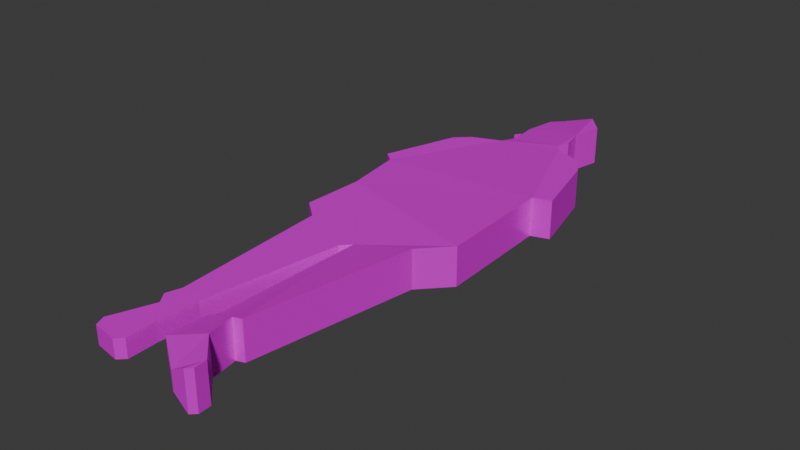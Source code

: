 # Source: round1-guy.blend  (saved by Blender 4.3.34; exported with 4.5.12 LTS)
import bpy
from mathutils import Matrix  # noqa: F401  (used for matrix-valued properties, if any)

bpy.ops.wm.read_factory_settings(use_empty=True)
scene = bpy.context.scene
scene.name = 'Scene'

# ---- collections
col_collection = bpy.data.collections.new('Collection'); scene.collection.children.link(col_collection)

# ---- images (referenced by path relative to the original .blend; pixels are not part of the script)
import os
ASSET_DIR = os.environ.get("B2B_ASSET_DIR", "")  # directory of the original .blend (textures are referenced by path, not embedded)
HERE = os.path.dirname(os.path.abspath(__file__))  # packed textures are extracted next to this script under _unpacked/

def load_image(name, relpath, width, height, colorspace="sRGB"):
    """Load a texture the original file referenced (path relative to the .blend, or extracted next to this script)."""
    p = next((c for c in (os.path.join(HERE, relpath), os.path.join(ASSET_DIR, relpath)) if relpath and os.path.exists(c)), "")
    if p:
        img = bpy.data.images.load(p, check_existing=True)
        img.name = name
    else:  # same state as the original file: an image datablock whose file is absent (Cycles renders it pink)
        img = bpy.data.images.new(name, width, height)
        img.source = "FILE"
        img.filepath = "//" + (relpath or name)
    img.colorspace_settings.name = colorspace
    return img
img_round1_guy_png = load_image('round1-guy.png', 'round1-guy.png', 1024, 1024, 'sRGB')

# ---- materials (node trees are filled in below, after node groups)
mat_material = bpy.data.materials.new('Material')
mat_material.alpha_threshold = 0.0
mat_material.roughness = 0.5
mat_material.line_color = (0.0, 0.0, 0.0, 1.0)

# ---- material node trees
mat_material.use_nodes = True; mat_material.node_tree.nodes.clear()
_N = mat_material.node_tree.nodes; _L = mat_material.node_tree.links
n0 = _N.new('ShaderNodeOutputMaterial'); n0.name = 'Material Output'; n0.location = (300, 300)
n1 = _N.new('ShaderNodeBsdfPrincipled'); n1.name = 'Principled BSDF'; n1.location = (10, 300)
n1.inputs[1].default_value = 0.3091
n1.inputs[2].default_value = 0.2909
n1.inputs[3].default_value = 1.0
n2 = _N.new('ShaderNodeTexImage'); n2.name = 'Image Texture'; n2.location = (-280, 280)
n2.image = img_round1_guy_png
_L.new(n1.outputs[0], n0.inputs[0])
_L.new(n2.outputs[0], n1.inputs[0])
n0.is_active_output = True

# ---- world
world_world = bpy.data.worlds.new('World'); scene.world = world_world
world_world.use_nodes = True; world_world.node_tree.nodes.clear()
_N = world_world.node_tree.nodes; _L = world_world.node_tree.links
n0 = _N.new('ShaderNodeOutputWorld'); n0.name = 'World Output'; n0.location = (300, 300)
n1 = _N.new('ShaderNodeBackground'); n1.name = 'Background'; n1.location = (10, 300)
n1.inputs[0].default_value = (0.05088, 0.05088, 0.05088, 1.0)
_L.new(n1.outputs[0], n0.inputs[0])
n0.is_active_output = True
world_world.color = (0.05088, 0.05088, 0.05088)
world_world.sun_shadow_jitter_overblur = 0.0

# ---- meshes
me_plane_001 = bpy.data.meshes.new('Plane.001')
me_plane_001.from_pydata([(0.2679, 1.936, 0.08212), (0.324, 2.179, 0.08212), (-0.08223, 2.31, 0.0), (0.1824, 2.337, 0.08212), (0.3133, 1.749, 0.08212), (0.2759, 1.658, 0.08212), (0.3187, 1.597, 0.08212), (0.5646, 1.49, 0.08212), (0.6501, 1.345, 0.08212), (0.7917, 0.768, 0.08212), (0.6501, 0.7199, 0.08212), (0.6848, -0.2209, 0.08212), (0.4764, -0.4427, 0.08212), (0.2572, -1.763, 0.08212), (0.1931, -1.787, 0.08212), (0.2251, -1.996, 0.08212), (0.4229, -2.185, 0.08212), (0.4282, -2.284, 0.08212), (0.3855, -2.324, 0.08212), (0.2465, -2.306, 0.0), (-0.05818, -2.092, 0.0), (-0.03947, -1.768, 0.0), (0.003293, -1.744, 0.0), (0.03269, -0.5336, 0.0), (-0.0368, -0.6084, 0.0), (-0.2105, -1.702, 0.0), (-0.2239, -2.033, 0.0), (-0.2185, -2.263, 0.0), (-0.272, -2.316, 0.0), (-0.4751, -2.282, 0.0), (-0.5099, -2.201, 0.0), (-0.3842, -1.87, 0.0), (-0.4484, -1.782, 0.0), (-0.411, -1.661, 0.0), (-0.4912, -0.3919, 0.0), (-0.6542, -0.2556, 0.0), (-0.6328, 0.2388, 0.0), (-0.705, 0.7279, 0.0), (-0.7958, 0.8001, 0.0), (-0.5954, 1.412, 0.0), (-0.4831, 1.519, 0.0), (-0.2453, 1.615, 0.0), (-0.1918, 1.717, 0.0), (-0.2399, 1.797, 0.0), (-0.1945, 1.848, 0.0), (-0.2052, 1.971, 0.0), (-0.1624, 2.227, 0.0), (-0.1624, 2.227, 0.0), (0.2679, 1.936, -0.2304), (0.324, 2.179, -0.2304), (-0.08223, 2.31, -0.1483), (0.1824, 2.337, -0.2304), (0.3133, 1.749, -0.2304), (0.2759, 1.658, -0.2304), (0.3187, 1.597, -0.2304), (0.5646, 1.49, -0.2304), (0.6501, 1.345, -0.2304), (0.7917, 0.768, -0.2304), (0.6501, 0.7199, -0.2304), (0.6848, -0.2209, -0.2304), (0.4764, -0.4427, -0.2304), (0.2572, -1.763, -0.2304), (0.1931, -1.787, -0.2304), (0.2251, -1.996, -0.2304), (0.4229, -2.185, -0.2304), (0.4282, -2.284, -0.2304), (0.3855, -2.324, -0.2304), (0.2465, -2.306, -0.1483), (-0.05818, -2.092, -0.1483), (-0.03947, -1.768, -0.1483), (0.003293, -1.744, -0.1483), (0.03269, -0.5336, -0.1483), (-0.0368, -0.6084, -0.1483), (-0.2105, -1.702, -0.1483), (-0.2239, -2.033, -0.1483), (-0.2185, -2.263, -0.1483), (-0.272, -2.316, -0.1483), (-0.4751, -2.282, -0.1483), (-0.5099, -2.201, -0.1483), (-0.3842, -1.87, -0.1483), (-0.4484, -1.782, -0.1483), (-0.411, -1.661, -0.1483), (-0.4912, -0.3919, -0.1483), (-0.6542, -0.2556, -0.1483), (-0.6328, 0.2388, -0.1483), (-0.705, 0.7279, -0.1483), (-0.7958, 0.8001, -0.1483), (-0.5954, 1.412, -0.1483), (-0.4831, 1.519, -0.1483), (-0.2453, 1.615, -0.1483), (-0.1918, 1.717, -0.1483), (-0.2399, 1.797, -0.1483), (-0.1945, 1.848, -0.1483), (-0.2052, 1.971, -0.1483), (-0.1624, 2.227, -0.1483), (-0.1624, 2.227, -0.1483)], [], [(6, 53, 5), (33, 80, 32), (20, 67, 19), (47, 94, 46), (7, 54, 6), (34, 81, 33), (21, 68, 20), (47, 50, 2), (8, 55, 7), (35, 82, 34), (22, 69, 21), (9, 56, 8), (36, 83, 35), (23, 70, 22), (10, 57, 9), (37, 84, 36), (24, 71, 23), (11, 58, 10), (38, 85, 37), (25, 72, 24), (12, 59, 11), (39, 86, 38), (26, 73, 25), (13, 60, 12), (40, 87, 39), (27, 74, 26), (14, 61, 13), (41, 88, 40), (4, 48, 0), (28, 75, 27), (15, 62, 14), (42, 89, 41), (0, 49, 1), (29, 76, 28), (16, 63, 15), (43, 90, 42), (1, 51, 3), (30, 77, 29), (17, 64, 16), (44, 91, 43), (3, 50, 2), (31, 78, 30), (18, 65, 17), (45, 92, 44), (5, 52, 4), (32, 79, 31), (19, 66, 18), (46, 93, 45), (2, 47, 46), (94, 95, 50), (6, 54, 53), (33, 81, 80), (20, 68, 67), (47, 95, 94), (7, 55, 54), (34, 82, 81), (21, 69, 68), (47, 95, 50), (8, 56, 55), (35, 83, 82), (22, 70, 69), (9, 57, 56), (36, 84, 83), (23, 71, 70), (10, 58, 57), (37, 85, 84), (24, 72, 71), (11, 59, 58), (38, 86, 85), (25, 73, 72), (12, 60, 59), (39, 87, 86), (26, 74, 73), (13, 61, 60), (40, 88, 87), (27, 75, 74), (14, 62, 61), (41, 89, 88), (4, 52, 48), (28, 76, 75), (15, 63, 62), (42, 90, 89), (0, 48, 49), (29, 77, 76), (16, 64, 63), (43, 91, 90), (1, 49, 51), (30, 78, 77), (17, 65, 64), (44, 92, 91), (3, 51, 50), (31, 79, 78), (18, 66, 65), (45, 93, 92), (5, 53, 52), (32, 80, 79), (19, 67, 66), (46, 94, 93), (0, 1, 3), (44, 43, 42), (41, 40, 39), (41, 39, 37), (39, 38, 37), (42, 41, 5), (41, 37, 10), (10, 37, 36), (36, 35, 34), (23, 36, 34), (36, 23, 11), (23, 34, 24), (33, 32, 25), (32, 31, 25), (34, 33, 24), (31, 30, 26), (30, 29, 27), (26, 30, 27), (29, 28, 27), (31, 26, 25), (33, 25, 24), (10, 36, 11), (44, 42, 5), (41, 10, 6), (0, 3, 2), (5, 4, 0), (8, 7, 6), (5, 0, 44), (0, 2, 46), (45, 0, 46), (9, 8, 10), (8, 6, 10), (6, 5, 41), (12, 11, 23), (45, 44, 0), (22, 21, 14), (21, 20, 15), (21, 15, 14), (20, 19, 15), (19, 18, 16), (18, 17, 16), (16, 15, 19), (14, 13, 22), (13, 12, 23), (13, 23, 22), (48, 52, 53), (54, 55, 56), (54, 56, 58), (56, 57, 58), (58, 59, 84), (59, 60, 71), (53, 54, 89), (54, 58, 89), (53, 90, 92), (59, 71, 84), (60, 61, 71), (61, 62, 70), (71, 61, 70), (90, 53, 89), (63, 64, 67), (64, 65, 66), (48, 53, 92), (64, 66, 67), (67, 68, 63), (68, 69, 63), (69, 70, 62), (63, 69, 62), (51, 49, 48), (51, 48, 50), (50, 48, 94), (90, 91, 92), (87, 88, 89), (86, 87, 85), (87, 89, 85), (85, 89, 58), (85, 58, 84), (82, 83, 84), (84, 71, 82), (82, 71, 72), (79, 80, 73), (80, 81, 73), (81, 82, 72), (73, 81, 72), (77, 78, 75), (78, 79, 74), (75, 76, 77), (74, 75, 78), (73, 74, 79), (48, 92, 93), (48, 93, 94)])
_uv = me_plane_001.uv_layers.new(name='UVMap')
_uv.uv.foreach_set('vector', [0.8136, 0.716, 0.7956, 0.7263, 0.8145, 0.725, 0.7471, 0.2193, 0.7715, 0.2479, 0.7685, 0.2179, 0.8217, 0.4302, 0.7968, 0.5002, 0.8285, 0.498, 0.1749, 0.2423, 0.1749, 0.2423, 0.1749, 0.2423, 0.8109, 0.6883, 0.7947, 0.7173, 0.8136, 0.716, 0.7667, 0.2911, 0.7583, 0.5249, 0.79, 0.5228, 0.8162, 0.375, 0.79, 0.4323, 0.8217, 0.4302, 0.7623, 0.8525, 0.7647, 0.855, 0.7645, 0.8523, 0.8088, 0.6681, 0.792, 0.6896, 0.8109, 0.6883, 0.9626, 0.6006, 0.9502, 0.6196, 0.9644, 0.6187, 0.7731, 0.3685, 0.7865, 0.3978, 0.7835, 0.3678, 0.8021, 0.6014, 0.7899, 0.6694, 0.8088, 0.6681, 0.9588, 0.5623, 0.9483, 0.6015, 0.9626, 0.6006, 0.7835, 0.2363, 0.7729, 0.4489, 0.8046, 0.4467, 0.7364, 0.7354, 0.7688, 0.7634, 0.7657, 0.7334, 0.9545, 0.5202, 0.9445, 0.5633, 0.9588, 0.5623, 0.3003, 0.8561, 0.2707, 0.8788, 0.3024, 0.8766, 0.6903, 0.539, 0.6833, 0.6117, 0.6975, 0.6107, 0.8076, 0.6472, 0.79, 0.6615, 0.8089, 0.6602, 0.7776, 0.3309, 0.7658, 0.4767, 0.792, 0.4749, 0.7015, 0.5684, 0.6788, 0.6249, 0.707, 0.6229, 0.8062, 0.66, 0.7936, 0.7237, 0.8125, 0.7224, 0.7741, 0.3355, 0.7523, 0.3813, 0.7785, 0.3795, 0.7922, 0.2136, 0.7836, 0.3904, 0.8098, 0.3886, 0.8044, 0.6415, 0.7873, 0.6613, 0.8062, 0.66, 0.7709, 0.3035, 0.7479, 0.3373, 0.7741, 0.3355, 0.7912, 0.2029, 0.766, 0.2154, 0.7922, 0.2136, 0.8014, 0.6114, 0.7855, 0.6428, 0.8044, 0.6415, 0.7634, 0.8541, 0.7608, 0.8575, 0.7637, 0.8574, 0.824, 0.4985, 0.8431, 0.5274, 0.8401, 0.4974, 0.8798, 0.4392, 0.8519, 0.4796, 0.8836, 0.4774, 0.7676, 0.8537, 0.765, 0.8557, 0.7678, 0.8555, 0.763, 0.8504, 0.7605, 0.8543, 0.7634, 0.8541, 0.7552, 0.3715, 0.7312, 0.395, 0.7574, 0.3933, 0.8743, 0.3848, 0.8481, 0.4414, 0.8798, 0.4392, 0.7581, 0.8488, 0.7602, 0.8514, 0.7599, 0.8487, 0.7626, 0.8466, 0.7601, 0.8506, 0.763, 0.8504, 0.7619, 0.5191, 0.732, 0.5388, 0.7637, 0.5367, 0.8726, 0.3679, 0.8426, 0.387, 0.8743, 0.3848, 0.7594, 0.8493, 0.761, 0.8519, 0.7607, 0.8492, 0.7618, 0.8461, 0.7594, 0.8504, 0.7622, 0.8502, 0.7513, 0.4129, 0.7255, 0.4744, 0.7572, 0.4723, 0.7689, 0.5079, 0.7437, 0.5196, 0.7699, 0.5178, 0.7658, 0.8559, 0.7631, 0.8581, 0.766, 0.858, 0.7585, 0.8515, 0.7604, 0.8541, 0.7602, 0.8514, 0.8596, 0.4815, 0.8857, 0.5099, 0.8827, 0.4799, 0.7674, 0.4927, 0.7427, 0.5097, 0.7689, 0.5079, 0.7654, 0.8523, 0.7629, 0.8561, 0.7658, 0.8559, 0.838, 0.9639, 0.8552, 0.9475, 0.8552, 0.9475, 0.8522, 0.9466, 0.8522, 0.9466, 0.8351, 0.9632, 0.8136, 0.716, 0.7947, 0.7173, 0.7956, 0.7263, 0.7471, 0.2193, 0.7501, 0.2493, 0.7715, 0.2479, 0.8217, 0.4302, 0.79, 0.4323, 0.7968, 0.5002, 0.1749, 0.2423, 0.1749, 0.2423, 0.1749, 0.2423, 0.8109, 0.6883, 0.792, 0.6896, 0.7947, 0.7173, 0.7667, 0.2911, 0.7351, 0.2933, 0.7583, 0.5249, 0.8162, 0.375, 0.7845, 0.3772, 0.79, 0.4323, 0.7623, 0.8525, 0.7625, 0.8551, 0.7647, 0.855, 0.8088, 0.6681, 0.7899, 0.6694, 0.792, 0.6896, 0.9626, 0.6006, 0.9483, 0.6015, 0.9502, 0.6196, 0.7731, 0.3685, 0.7761, 0.3985, 0.7865, 0.3978, 0.8021, 0.6014, 0.7832, 0.6027, 0.7899, 0.6694, 0.9588, 0.5623, 0.9445, 0.5633, 0.9483, 0.6015, 0.7835, 0.2363, 0.7518, 0.2385, 0.7729, 0.4489, 0.7364, 0.7354, 0.7394, 0.7654, 0.7688, 0.7634, 0.9545, 0.5202, 0.9403, 0.5212, 0.9445, 0.5633, 0.3003, 0.8561, 0.2686, 0.8582, 0.2707, 0.8788, 0.6903, 0.539, 0.6761, 0.5399, 0.6833, 0.6117, 0.8076, 0.6472, 0.7887, 0.6485, 0.79, 0.6615, 0.7776, 0.3309, 0.7513, 0.3327, 0.7658, 0.4767, 0.7015, 0.5684, 0.6734, 0.5704, 0.6788, 0.6249, 0.8062, 0.66, 0.7873, 0.6613, 0.7936, 0.7237, 0.7741, 0.3355, 0.7479, 0.3373, 0.7523, 0.3813, 0.7922, 0.2136, 0.766, 0.2154, 0.7836, 0.3904, 0.8044, 0.6415, 0.7855, 0.6428, 0.7873, 0.6613, 0.7709, 0.3035, 0.7446, 0.3053, 0.7479, 0.3373, 0.7912, 0.2029, 0.7649, 0.2047, 0.766, 0.2154, 0.8014, 0.6114, 0.7824, 0.6127, 0.7855, 0.6428, 0.7634, 0.8541, 0.7605, 0.8543, 0.7608, 0.8575, 0.824, 0.4985, 0.827, 0.5285, 0.8431, 0.5274, 0.8798, 0.4392, 0.8481, 0.4414, 0.8519, 0.4796, 0.7676, 0.8537, 0.7648, 0.8539, 0.765, 0.8557, 0.763, 0.8504, 0.7601, 0.8506, 0.7605, 0.8543, 0.7552, 0.3715, 0.729, 0.3733, 0.7312, 0.395, 0.8743, 0.3848, 0.8426, 0.387, 0.8481, 0.4414, 0.7581, 0.8488, 0.7584, 0.8515, 0.7602, 0.8514, 0.7626, 0.8466, 0.7598, 0.8468, 0.7601, 0.8506, 0.7619, 0.5191, 0.7302, 0.5213, 0.732, 0.5388, 0.8726, 0.3679, 0.8409, 0.37, 0.8426, 0.387, 0.7594, 0.8493, 0.7597, 0.852, 0.761, 0.8519, 0.7618, 0.8461, 0.759, 0.8462, 0.7594, 0.8504, 0.7513, 0.4129, 0.7196, 0.415, 0.7255, 0.4744, 0.7689, 0.5079, 0.7427, 0.5097, 0.7437, 0.5196, 0.7658, 0.8559, 0.7629, 0.8561, 0.7631, 0.8581, 0.7585, 0.8515, 0.7587, 0.8542, 0.7604, 0.8541, 0.8596, 0.4815, 0.8626, 0.5115, 0.8857, 0.5099, 0.7674, 0.4927, 0.7411, 0.4945, 0.7427, 0.5097, 0.7654, 0.8523, 0.7626, 0.8525, 0.7629, 0.8561, 0.7629, 0.8865, 0.7508, 0.9355, 0.7812, 0.9681, 0.8621, 0.8708, 0.8719, 0.8607, 0.8615, 0.8442, 0.873, 0.8239, 0.9241, 0.8055, 0.9482, 0.7843, 0.873, 0.8239, 0.9482, 0.7843, 0.9717, 0.6462, 0.9482, 0.7843, 0.9912, 0.6612, 0.9717, 0.6462, 0.8615, 0.8442, 0.873, 0.8239, 0.7612, 0.8301, 0.873, 0.8239, 0.9717, 0.6462, 0.6809, 0.6383, 0.6809, 0.6383, 0.9717, 0.6462, 0.9563, 0.5467, 0.9563, 0.5467, 0.9609, 0.4466, 0.9259, 0.4182, 0.8135, 0.3871, 0.9563, 0.5467, 0.9259, 0.4182, 0.9563, 0.5467, 0.8135, 0.3871, 0.6736, 0.4475, 0.8135, 0.3871, 0.9259, 0.4182, 0.8284, 0.3723, 0.9088, 0.1606, 0.9168, 0.1364, 0.8658, 0.1515, 0.9168, 0.1364, 0.9031, 0.1182, 0.8658, 0.1515, 0.9259, 0.4182, 0.9088, 0.1606, 0.8284, 0.3723, 0.9031, 0.1182, 0.9301, 0.05163, 0.8687, 0.08444, 0.9301, 0.05163, 0.9226, 0.03522, 0.8675, 0.03783, 0.8687, 0.08444, 0.9301, 0.05163, 0.8675, 0.03783, 0.9226, 0.03522, 0.879, 0.02725, 0.8675, 0.03783, 0.9031, 0.1182, 0.8687, 0.08444, 0.8658, 0.1515, 0.9088, 0.1606, 0.8658, 0.1515, 0.8284, 0.3723, 0.6809, 0.6383, 0.9563, 0.5467, 0.6736, 0.4475, 0.8621, 0.8708, 0.8615, 0.8442, 0.7612, 0.8301, 0.873, 0.8239, 0.6809, 0.6383, 0.752, 0.8175, 0.7629, 0.8865, 0.7812, 0.9681, 0.838, 0.9639, 0.7612, 0.8301, 0.7531, 0.8484, 0.7629, 0.8865, 0.6809, 0.765, 0.6993, 0.7947, 0.752, 0.8175, 0.7612, 0.8301, 0.7629, 0.8865, 0.8621, 0.8708, 0.7629, 0.8865, 0.838, 0.9639, 0.8552, 0.9475, 0.8644, 0.8957, 0.7629, 0.8865, 0.8552, 0.9475, 0.6505, 0.6474, 0.6809, 0.765, 0.6809, 0.6383, 0.6809, 0.765, 0.752, 0.8175, 0.6809, 0.6383, 0.752, 0.8175, 0.7612, 0.8301, 0.873, 0.8239, 0.7183, 0.4035, 0.6736, 0.4475, 0.8135, 0.3871, 0.8644, 0.8957, 0.8621, 0.8708, 0.7629, 0.8865, 0.8199, 0.1419, 0.8291, 0.1372, 0.7792, 0.1323, 0.8291, 0.1372, 0.8331, 0.07176, 0.7723, 0.08995, 0.8291, 0.1372, 0.7723, 0.08995, 0.7792, 0.1323, 0.8331, 0.07176, 0.7677, 0.02703, 0.7723, 0.08995, 0.7677, 0.02703, 0.7379, 0.0226, 0.7299, 0.05059, 0.7379, 0.0226, 0.7287, 0.03052, 0.7299, 0.05059, 0.7299, 0.05059, 0.7723, 0.08995, 0.7677, 0.02703, 0.7792, 0.1323, 0.7654, 0.1369, 0.8199, 0.1419, 0.7654, 0.1369, 0.7183, 0.4035, 0.8135, 0.3871, 0.7654, 0.1369, 0.8135, 0.3871, 0.8199, 0.1419, 0.7612, 0.8876, 0.7517, 0.8499, 0.7598, 0.8317, 0.7507, 0.8192, 0.6987, 0.7975, 0.6807, 0.7684, 0.7507, 0.8192, 0.6807, 0.7684, 0.6813, 0.6426, 0.6807, 0.7684, 0.6512, 0.6521, 0.6813, 0.6426, 0.6813, 0.6426, 0.6749, 0.4533, 0.954, 0.5469, 0.6749, 0.4533, 0.7193, 0.4088, 0.8136, 0.3909, 0.7598, 0.8317, 0.7507, 0.8192, 0.8704, 0.8235, 0.7507, 0.8192, 0.6813, 0.6426, 0.8704, 0.8235, 0.7598, 0.8317, 0.8589, 0.8439, 0.8594, 0.8703, 0.6749, 0.4533, 0.8136, 0.3909, 0.954, 0.5469, 0.7193, 0.4088, 0.7672, 0.1434, 0.8136, 0.3909, 0.7672, 0.1434, 0.7808, 0.1386, 0.821, 0.1474, 0.8136, 0.3909, 0.7672, 0.1434, 0.821, 0.1474, 0.8589, 0.8439, 0.7598, 0.8317, 0.8704, 0.8235, 0.7742, 0.09663, 0.7324, 0.05827, 0.77, 0.03424, 0.7324, 0.05827, 0.7314, 0.03837, 0.7405, 0.03035, 0.7612, 0.8876, 0.7598, 0.8317, 0.8594, 0.8703, 0.7324, 0.05827, 0.7405, 0.03035, 0.77, 0.03424, 0.77, 0.03424, 0.8344, 0.07753, 0.7742, 0.09663, 0.8344, 0.07753, 0.8301, 0.1426, 0.7742, 0.09663, 0.8301, 0.1426, 0.821, 0.1474, 0.7808, 0.1386, 0.7742, 0.09663, 0.8301, 0.1426, 0.7808, 0.1386, 0.7789, 0.9683, 0.749, 0.9365, 0.7612, 0.8876, 0.7789, 0.9683, 0.7612, 0.8876, 0.8351, 0.9632, 0.8351, 0.9632, 0.7612, 0.8876, 0.8522, 0.9466, 0.8589, 0.8439, 0.869, 0.8601, 0.8594, 0.8703, 0.9448, 0.783, 0.9209, 0.8044, 0.8704, 0.8235, 0.988, 0.66, 0.9448, 0.783, 0.9688, 0.6454, 0.9448, 0.783, 0.8704, 0.8235, 0.9688, 0.6454, 0.9688, 0.6454, 0.8704, 0.8235, 0.6813, 0.6426, 0.9688, 0.6454, 0.6813, 0.6426, 0.954, 0.5469, 0.9245, 0.4199, 0.959, 0.4475, 0.954, 0.5469, 0.954, 0.5469, 0.8136, 0.3909, 0.9245, 0.4199, 0.9245, 0.4199, 0.8136, 0.3909, 0.8284, 0.3759, 0.9033, 0.1225, 0.9169, 0.1403, 0.8663, 0.1562, 0.9169, 0.1403, 0.9088, 0.1644, 0.8663, 0.1562, 0.9088, 0.1644, 0.9245, 0.4199, 0.8284, 0.3759, 0.8663, 0.1562, 0.9088, 0.1644, 0.8284, 0.3759, 0.923, 0.03973, 0.9303, 0.05589, 0.8686, 0.04326, 0.9303, 0.05589, 0.9033, 0.1225, 0.8695, 0.08951, 0.8686, 0.04326, 0.88, 0.03256, 0.923, 0.03973, 0.8695, 0.08951, 0.8686, 0.04326, 0.9303, 0.05589, 0.8663, 0.1562, 0.8695, 0.08951, 0.9033, 0.1225, 0.7612, 0.8876, 0.8594, 0.8703, 0.8615, 0.895, 0.7612, 0.8876, 0.8615, 0.895, 0.8522, 0.9466])
me_plane_001.materials.append(mat_material)
me_plane_001.update()

# ---- objects
ob_reference = bpy.data.objects.new('reference', img_round1_guy_png)
ob_round1_guy = bpy.data.objects.new('round1-guy', me_plane_001)

# ---- transforms, parenting, visibility, modifiers, constraints
ob_reference.location = (0.0, 0.0, 0.0)
ob_reference.rotation_euler = (3.142, 5.886e-08, -3.142)
ob_reference.empty_display_type = 'IMAGE'
ob_reference.empty_display_size = 5.0
ob_round1_guy.location = (-6.666e-16, 0.003207, 3.002)

# ---- collection membership
col_collection.objects.link(ob_reference)
col_collection.objects.link(ob_round1_guy)

# ---- scene / render settings (as saved in the file)
scene.frame_start = 1; scene.frame_end = 250; scene.frame_set(2)
scene.render.engine = 'BLENDER_EEVEE_NEXT'
bpy.context.view_layer.update()

# ---- added for rendering (the .blend has no active camera and no usable light): camera, sun
cam_auto = bpy.data.cameras.new('AutoCamera')
cam_auto.lens = 50.0
cam_auto.sensor_width = 36.0
cam_auto.clip_end = 1000.0
ob_auto_camera = bpy.data.objects.new('AutoCamera', cam_auto)
scene.collection.objects.link(ob_auto_camera)
ob_auto_camera.location = (4.56301, -5.46858, 6.57985)
ob_auto_camera.rotation_euler = (1.09748, -7.21219e-08, 0.694738)
scene.camera = ob_auto_camera
light_auto_sun = bpy.data.lights.new('AutoSun', 'SUN')
light_auto_sun.energy = 3.0
light_auto_sun.angle = 0.0523599
ob_auto_sun = bpy.data.objects.new('AutoSun', light_auto_sun)
scene.collection.objects.link(ob_auto_sun)
ob_auto_sun.rotation_euler = (0.872665, 0.174533, 0.523599)
bpy.context.view_layer.update()
